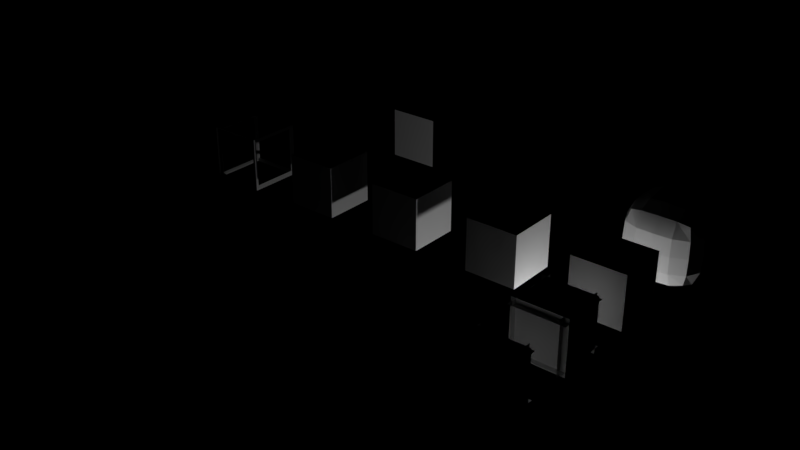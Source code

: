 # Source: colliders.blend  (saved by Blender 2.78.0; exported with 4.5.12 LTS)
import bpy
from mathutils import Matrix  # noqa: F401  (used for matrix-valued properties, if any)

bpy.ops.wm.read_factory_settings(use_empty=True)
scene = bpy.context.scene
scene.name = 'Scene'

# ---- collections
col_collection_1 = bpy.data.collections.new('Collection 1'); scene.collection.children.link(col_collection_1)
col_collection_1.hide_render = True
col_collection_1.hide_viewport = True
col_collection_2 = bpy.data.collections.new('Collection 2'); scene.collection.children.link(col_collection_2)
col_collection_2.hide_render = True
col_collection_2.hide_viewport = True
col_collection_3 = bpy.data.collections.new('Collection 3'); scene.collection.children.link(col_collection_3)
col_collection_3.hide_render = True
col_collection_3.hide_viewport = True
col_collection_4 = bpy.data.collections.new('Collection 4'); scene.collection.children.link(col_collection_4)
col_collection_5 = bpy.data.collections.new('Collection 5'); scene.collection.children.link(col_collection_5)
col_collection_5.hide_render = True
col_collection_5.hide_viewport = True
col_collection_6 = bpy.data.collections.new('Collection 6'); scene.collection.children.link(col_collection_6)
col_collection_6.hide_render = True
col_collection_6.hide_viewport = True

# ---- materials (node trees are filled in below, after node groups)
mat_material = bpy.data.materials.new('Material')
mat_material.alpha_threshold = 0.0
mat_material.use_transparent_shadow = False
mat_material.roughness = 0.5
mat_material.line_color = (0.0, 0.0, 0.0, 1.0)

# ---- material node trees

# ---- world
world_world = bpy.data.worlds.new('World'); scene.world = world_world
world_world.color = (0.0, 0.0, 0.0)
world_world.use_sun_shadow = False
world_world.sun_shadow_jitter_overblur = 0.0
world_world.cycles.sampling_method = 'MANUAL'

# ---- lights
light_point = bpy.data.lights.new('Point', 'POINT')
light_point.transmission_factor = 0.0
light_point.energy = 100.0
light_point.shadow_buffer_clip_start = 0.5
light_point.shadow_soft_size = 0.1
light_point.shadow_maximum_resolution = 0.006
light_point.use_absolute_resolution = True

# ---- meshes
me_cube = bpy.data.meshes.new('Cube')
me_cube.from_pydata([(1.5, 0.0, -0.5), (1.5, 0.0, 1.5), (-0.5, 0.0, 1.5), (-0.5, 0.0, -0.5), (1.0, 1.0, 2.682e-07), (1.0, 1.0, 1.0), (-2.384e-07, 1.0, 1.0), (2.98e-08, 1.0, 0.0)], [], [(0, 1, 2, 3), (4, 7, 6, 5), (0, 4, 5, 1), (1, 5, 6, 2), (2, 6, 7, 3), (4, 0, 3, 7)])
me_cube.materials.append(mat_material)
me_cube.use_remesh_preserve_volume = False
me_cube.use_remesh_preserve_attributes = False
me_cube.use_mirror_vertex_groups = False
me_cube.update()
me_cube_003 = bpy.data.meshes.new('Cube.003')
me_cube_003.from_pydata([(1.5, 1.0, 1.5), (1.5, 1.0, -0.5), (-0.5, 1.0, -0.5), (-0.5, 1.0, 1.5), (1.5, 0.0, 1.5), (1.5, 0.0, -0.5), (-0.5, 0.0, -0.5), (-0.5, 0.0, 1.5)], [], [(0, 1, 2, 3), (4, 7, 6, 5), (0, 4, 5, 1), (1, 5, 6, 2), (2, 6, 7, 3), (4, 0, 3, 7)])
me_cube_003.materials.append(mat_material)
me_cube_003.use_remesh_preserve_volume = False
me_cube_003.use_remesh_preserve_attributes = False
me_cube_003.use_mirror_vertex_groups = False
me_cube_003.update()
me_cube_001 = bpy.data.meshes.new('Cube.001')
me_cube_001.from_pydata([(1.5, 0.6067, 1.5), (1.5, 0.6067, -0.5), (1.5, -0.6933, 1.5), (1.5, -0.6933, -0.5), (-0.5, 0.6067, 1.5), (-0.5, 0.6067, -0.5), (-0.5, -0.6933, 1.5), (-0.5, -0.6933, -0.5)], [], [(5, 1, 3, 7), (7, 6, 4, 5), (0, 4, 6, 2), (1, 0, 2, 3), (5, 4, 0, 1), (3, 2, 6, 7)])
me_cube_001.materials.append(mat_material)
me_cube_001.use_remesh_preserve_volume = False
me_cube_001.use_remesh_preserve_attributes = False
me_cube_001.use_mirror_vertex_groups = False
me_cube_001.update()
me_cube_011 = bpy.data.meshes.new('Cube.011')
me_cube_011.from_pydata([(0.0, 1.0, 1.0), (0.0, 1.0, 0.0), (1.0, 1.0, 1.0), (1.0, 1.0, 0.0)], [], [(3, 1, 0, 2)])
_uv = me_cube_011.uv_layers.new(name='UVMap')
_uv.uv.foreach_set('vector', [0.0622, 0.9372, 0.0002993, 0.9372, 0.0002993, 0.8753, 0.0622, 0.8753])
me_cube_011.use_remesh_preserve_volume = False
me_cube_011.use_remesh_preserve_attributes = False
me_cube_011.use_mirror_vertex_groups = False
me_cube_011.update()
me_cube_010 = bpy.data.meshes.new('Cube.010')
me_cube_010.from_pydata([(0.0, 0.0, 0.0), (0.0, 0.0, 1.0), (0.0, 1.0, 0.0), (0.0, 1.0, 1.0), (1.0, 0.0, 0.0), (1.0, 0.0, 1.0), (1.0, 1.0, 0.0), (1.0, 1.0, 1.0)], [], [(0, 1, 3, 2), (2, 3, 7, 6), (6, 7, 5, 4), (4, 5, 1, 0), (2, 6, 4, 0), (7, 3, 1, 5)])
_uv = me_cube_010.uv_layers.new(name='UVMap')
_uv.uv.foreach_set('vector', [0.0002993, 0.8753, 0.0002993, 0.9372, 0.0622, 0.9372, 0.0622, 0.8753, 0.0002993, 0.8753, 0.0002993, 0.9372, 0.0622, 0.9372, 0.0622, 0.8753, 0.0622, 0.8753, 0.0622, 0.9372, 0.0002993, 0.9372, 0.0002993, 0.8753, 0.0622, 0.8753, 0.0622, 0.9372, 0.0002993, 0.9372, 0.0002993, 0.8753, 0.0002993, 0.9372, 0.0622, 0.9372, 0.0622, 0.8753, 0.0002993, 0.8753, 0.0622, 0.9372, 0.0002993, 0.9372, 0.0002993, 0.8753, 0.0622, 0.8753])
me_cube_010.use_remesh_preserve_volume = False
me_cube_010.use_remesh_preserve_attributes = False
me_cube_010.use_mirror_vertex_groups = False
me_cube_010.update()
me_cube_015 = bpy.data.meshes.new('Cube.015')
me_cube_015.from_pydata([(0.0, 0.0, 0.0), (0.0, 0.0, 1.0), (0.0, 1.0, 0.0), (0.0, 1.0, 1.0), (1.0, 0.0, 0.0), (1.0, 0.0, 1.0), (1.0, 1.0, 0.0), (1.0, 1.0, 1.0)], [], [(0, 1, 3, 2), (2, 3, 7, 6), (6, 7, 5, 4), (4, 5, 1, 0), (2, 6, 4, 0), (7, 3, 1, 5)])
_uv = me_cube_015.uv_layers.new(name='UVMap')
_uv.uv.foreach_set('vector', [0.0002993, 0.8753, 0.0002993, 0.9372, 0.0622, 0.9372, 0.0622, 0.8753, 0.0002993, 0.8753, 0.0002993, 0.9372, 0.0622, 0.9372, 0.0622, 0.8753, 0.0622, 0.8753, 0.0622, 0.9372, 0.0002993, 0.9372, 0.0002993, 0.8753, 0.0622, 0.8753, 0.0622, 0.9372, 0.0002993, 0.9372, 0.0002993, 0.8753, 0.0002993, 0.9372, 0.0622, 0.9372, 0.0622, 0.8753, 0.0002993, 0.8753, 0.0622, 0.9372, 0.0002993, 0.9372, 0.0002993, 0.8753, 0.0622, 0.8753])
me_cube_015.use_remesh_preserve_volume = False
me_cube_015.use_remesh_preserve_attributes = False
me_cube_015.use_mirror_vertex_groups = False
me_cube_015.update()
me_cube_014 = bpy.data.meshes.new('Cube.014')
me_cube_014.from_pydata([(0.0, 0.0, 0.0), (0.0, 0.0, 1.0), (0.0, 1.0, 0.0), (0.0, 1.0, 1.0), (1.0, 0.0, 0.0), (1.0, 0.0, 1.0), (1.0, 1.0, 0.0), (1.0, 1.0, 1.0)], [], [(0, 1, 3, 2), (2, 3, 7, 6), (6, 7, 5, 4), (4, 5, 1, 0), (2, 6, 4, 0), (7, 3, 1, 5)])
_uv = me_cube_014.uv_layers.new(name='UVMap')
_uv.uv.foreach_set('vector', [0.0628, 0.8753, 0.0628, 0.9372, 0.1247, 0.9372, 0.1247, 0.8753, 0.0628, 0.8753, 0.0628, 0.9372, 0.1247, 0.9372, 0.1247, 0.8753, 0.1247, 0.8753, 0.1247, 0.9372, 0.0628, 0.9372, 0.0628, 0.8753, 0.1247, 0.8753, 0.1247, 0.9372, 0.0628, 0.9372, 0.0628, 0.8753, 0.0628, 0.9372, 0.1247, 0.9372, 0.1247, 0.8753, 0.0628, 0.8753, 0.1247, 0.9372, 0.0628, 0.9372, 0.0628, 0.8753, 0.1247, 0.8753])
me_cube_014.use_remesh_preserve_volume = False
me_cube_014.use_remesh_preserve_attributes = False
me_cube_014.use_mirror_vertex_groups = False
me_cube_014.update()
me_cube_013 = bpy.data.meshes.new('Cube.013')
me_cube_013.from_pydata([(0.0, 0.0, 0.0), (0.0, 0.0, 1.0), (0.0, 1.0, 0.0), (0.0, 1.0, 1.0), (1.0, 0.0, 0.0), (1.0, 0.0, 1.0), (1.0, 1.0, 0.0), (1.0, 1.0, 1.0)], [], [(0, 1, 3, 2), (2, 3, 7, 6), (6, 7, 5, 4), (4, 5, 1, 0), (2, 6, 4, 0), (7, 3, 1, 5)])
_uv = me_cube_013.uv_layers.new(name='UVMap')
_uv.uv.foreach_set('vector', [0.0628, 0.9378, 0.0628, 0.9997, 0.1247, 0.9997, 0.1247, 0.9378, 0.0628, 0.9378, 0.0628, 0.9997, 0.1247, 0.9997, 0.1247, 0.9378, 0.1247, 0.9378, 0.1247, 0.9997, 0.0628, 0.9997, 0.0628, 0.9378, 0.1247, 0.9378, 0.1247, 0.9997, 0.0628, 0.9997, 0.0628, 0.9378, 0.0628, 0.9997, 0.1247, 0.9997, 0.1247, 0.9378, 0.0628, 0.9378, 0.1247, 0.9997, 0.0628, 0.9997, 0.0628, 0.9378, 0.1247, 0.9378])
me_cube_013.use_remesh_preserve_volume = False
me_cube_013.use_remesh_preserve_attributes = False
me_cube_013.use_mirror_vertex_groups = False
me_cube_013.update()
me_cube_009 = bpy.data.meshes.new('Cube.009')
me_cube_009.from_pydata([(-1.332, -1.332, -1.332), (-1.332, -1.332, 1.332), (-1.332, 1.332, -1.332), (-1.332, 1.332, 1.332), (1.332, -1.332, -1.332), (1.332, -1.332, 1.332), (1.332, 1.332, -1.332), (1.332, 1.332, 1.332)], [], [(0, 1, 3, 2), (2, 3, 7, 6), (6, 7, 5, 4), (4, 5, 1, 0), (2, 6, 4, 0), (7, 3, 1, 5)])
_k = {(0, 2): 0.29804, (0, 1): 0.29804, (1, 3): 0.29804, (2, 3): 0.29804, (2, 6): 0.29804, (3, 7): 0.29804, (6, 7): 0.29804, (4, 6): 0.29804, (5, 7): 0.29804, (4, 5): 0.29804, (0, 4): 0.29804, (1, 5): 0.29804}
me_cube_009.attributes.new('crease_edge', 'FLOAT', 'EDGE').data.foreach_set('value', [_k.get((min(e.vertices), max(e.vertices)), 0.0) for e in me_cube_009.edges])
me_cube_009.use_remesh_preserve_volume = False
me_cube_009.use_remesh_preserve_attributes = False
me_cube_009.use_mirror_vertex_groups = False
me_cube_009.update()
me_cube_008 = bpy.data.meshes.new('Cube.008')
me_cube_008.from_pydata([(0.09335, -0.0005, -0.0005), (0.09335, -0.0005, 1.0), (0.09335, 1.0, 1.0), (0.09335, 1.0, -0.0005), (-0.0005, 0.9067, -0.0005), (-0.0005, 0.9067, 1.0), (1.0, 0.9067, 1.0), (1.0, 0.9067, -0.0005), (0.9067, 1.0, -0.0005), (0.9067, 1.0, 1.0), (0.9067, -0.0005, 1.0), (0.9067, -0.0005, -0.0005), (1.0, 0.09335, -0.0005), (1.0, 0.09335, 1.0), (-0.0005, 0.09335, 1.0), (-0.0005, 0.09335, -0.0005), (-0.0005, 1.0, 0.09335), (1.0, 1.0, 0.09335), (1.0, -0.0005, 0.09335), (-0.0005, -0.0005, 0.09335), (1.0, 1.0, 0.9067), (-0.0005, 1.0, 0.9067), (-0.0005, -0.0005, 0.9067), (1.0, -0.0005, 0.9067)], [], [(0, 1, 2, 3), (4, 5, 6, 7), (8, 9, 10, 11), (12, 13, 14, 15), (16, 17, 18, 19), (20, 21, 22, 23)])
_uv = me_cube_008.uv_layers.new(name='UVMap')
_uv.uv.foreach_set('vector', [0.125, 4.709e-05, 0.25, 4.709e-05, 0.25, 1.0, 0.125, 1.0, 0.625, 5.472e-05, 0.75, 5.472e-05, 0.75, 1.0, 0.625, 1.0, 0.375, 5.472e-05, 0.5, 5.472e-05, 0.5, 1.0, 0.375, 1.0, 0.5, 5.472e-05, 0.625, 5.472e-05, 0.625, 1.0, 0.5, 1.0, 0.25, 5.472e-05, 0.375, 5.472e-05, 0.375, 1.0, 0.25, 1.0, 7.182e-06, 5.472e-05, 0.125, 5.472e-05, 0.125, 1.0, 7.182e-06, 1.0])
me_cube_008.use_remesh_preserve_volume = False
me_cube_008.use_remesh_preserve_attributes = False
me_cube_008.use_mirror_vertex_groups = False
me_cube_008.update()
me_cube_007 = bpy.data.meshes.new('Cube.007')
me_cube_007.from_pydata([(0.09335, -0.0005, -0.0005), (0.09335, -0.0005, 1.0), (0.09335, 1.0, 1.0), (0.09335, 1.0, -0.0005), (-0.0005, 0.9067, -0.0005), (-0.0005, 0.9067, 1.0), (1.0, 0.9067, 1.0), (1.0, 0.9067, -0.0005), (0.9067, 1.0, -0.0005), (0.9067, 1.0, 1.0), (0.9067, -0.0005, 1.0), (0.9067, -0.0005, -0.0005), (1.0, 0.09335, -0.0005), (1.0, 0.09335, 1.0), (-0.0005, 0.09335, 1.0), (-0.0005, 0.09335, -0.0005), (-0.0005, 1.0, 0.09335), (1.0, 1.0, 0.09335), (1.0, -0.0005, 0.09335), (-0.0005, -0.0005, 0.09335), (1.0, 1.0, 0.9067), (-0.0005, 1.0, 0.9067), (-0.0005, -0.0005, 0.9067), (1.0, -0.0005, 0.9067)], [], [(0, 1, 2, 3), (4, 5, 6, 7), (8, 9, 10, 11), (12, 13, 14, 15), (16, 17, 18, 19), (20, 21, 22, 23)])
_uv = me_cube_007.uv_layers.new(name='UVMap')
_uv.uv.foreach_set('vector', [0.06258, 0.9688, 0.09367, 0.9688, 0.09367, 0.9999, 0.06258, 0.9999, 0.06258, 0.9688, 0.09367, 0.9688, 0.09367, 0.9999, 0.06258, 0.9999, 0.06258, 0.9688, 0.09367, 0.9688, 0.09367, 0.9999, 0.06258, 0.9999, 0.06258, 0.9688, 0.09367, 0.9688, 0.09367, 0.9999, 0.06258, 0.9999, 0.06258, 0.9688, 0.09367, 0.9688, 0.09367, 0.9999, 0.06258, 0.9999, 0.06258, 0.9688, 0.09367, 0.9688, 0.09367, 0.9999, 0.06258, 0.9999])
me_cube_007.use_remesh_preserve_volume = False
me_cube_007.use_remesh_preserve_attributes = False
me_cube_007.use_mirror_vertex_groups = False
me_cube_007.update()
me_cube_006 = bpy.data.meshes.new('Cube.006')
me_cube_006.from_pydata([(0.09335, -0.0005, -0.0005), (0.09335, -0.0005, 1.0), (0.09335, 1.0, 1.0), (0.09335, 1.0, -0.0005), (-0.0005, 0.9067, -0.0005), (-0.0005, 0.9067, 1.0), (1.0, 0.9067, 1.0), (1.0, 0.9067, -0.0005), (0.9067, 1.0, -0.0005), (0.9067, 1.0, 1.0), (0.9067, -0.0005, 1.0), (0.9067, -0.0005, -0.0005), (1.0, 0.09335, -0.0005), (1.0, 0.09335, 1.0), (-0.0005, 0.09335, 1.0), (-0.0005, 0.09335, -0.0005), (-0.0005, 1.0, 0.09335), (1.0, 1.0, 0.09335), (1.0, -0.0005, 0.09335), (-0.0005, -0.0005, 0.09335), (1.0, 1.0, 0.9067), (-0.0005, 1.0, 0.9067), (-0.0005, -0.0005, 0.9067), (1.0, -0.0005, 0.9067)], [], [(0, 1, 2, 3), (4, 5, 6, 7), (8, 9, 10, 11), (12, 13, 14, 15), (16, 17, 18, 19), (20, 21, 22, 23)])
_uv = me_cube_006.uv_layers.new(name='UVMap')
_uv.uv.foreach_set('vector', [0.03133, 0.9688, 0.06242, 0.9688, 0.06242, 0.9999, 0.03133, 0.9999, 0.03133, 0.9688, 0.06242, 0.9688, 0.06242, 0.9999, 0.03133, 0.9999, 0.03133, 0.9688, 0.06242, 0.9688, 0.06242, 0.9999, 0.03133, 0.9999, 0.03133, 0.9688, 0.06242, 0.9688, 0.06242, 0.9999, 0.03133, 0.9999, 0.03133, 0.9688, 0.06242, 0.9688, 0.06242, 0.9999, 0.03133, 0.9999, 0.03133, 0.9688, 0.06242, 0.9688, 0.06242, 0.9999, 0.03133, 0.9999])
me_cube_006.use_remesh_preserve_volume = False
me_cube_006.use_remesh_preserve_attributes = False
me_cube_006.use_mirror_vertex_groups = False
me_cube_006.update()
me_cube_002 = bpy.data.meshes.new('Cube.002')
me_cube_002.from_pydata([(0.0, 0.0, 0.0), (0.0, 0.0, 1.0), (0.0, 1.0, 0.0), (0.0, 1.0, 1.0), (1.0, 0.0, 0.0), (1.0, 0.0, 1.0), (1.0, 1.0, 0.0), (1.0, 1.0, 1.0)], [], [(0, 1, 3, 2), (2, 3, 7, 6), (6, 7, 5, 4), (4, 5, 1, 0), (2, 6, 4, 0), (7, 3, 1, 5)])
_uv = me_cube_002.uv_layers.new(name='UVMap')
_uv.uv.foreach_set('vector', [0.0002993, 0.9378, 0.0002993, 0.9997, 0.0622, 0.9997, 0.0622, 0.9378, 0.0002993, 0.9378, 0.0002993, 0.9997, 0.0622, 0.9997, 0.0622, 0.9378, 0.0622, 0.9378, 0.0622, 0.9997, 0.0002993, 0.9997, 0.0002993, 0.9378, 0.0622, 0.9378, 0.0622, 0.9997, 0.0002993, 0.9997, 0.0002993, 0.9378, 0.0002993, 0.9997, 0.0622, 0.9997, 0.0622, 0.9378, 0.0002993, 0.9378, 0.0622, 0.9997, 0.0002993, 0.9997, 0.0002993, 0.9378, 0.0622, 0.9378])
me_cube_002.use_remesh_preserve_volume = False
me_cube_002.use_remesh_preserve_attributes = False
me_cube_002.use_mirror_vertex_groups = False
me_cube_002.update()
me_cube_004 = bpy.data.meshes.new('Cube.004')
me_cube_004.from_pydata([(-0.1, -0.7, -0.1), (-0.1, -0.7, 1.1), (-0.1, 1.7, -0.1), (-0.1, 1.7, 1.1), (1.1, -0.7, -0.1), (1.1, -0.7, 1.1), (1.1, 1.7, -0.1), (1.1, 1.7, 1.1)], [], [(0, 1, 3, 2), (2, 3, 7, 6), (6, 7, 5, 4), (4, 5, 1, 0), (2, 6, 4, 0), (7, 3, 1, 5)])
me_cube_004.use_remesh_preserve_volume = False
me_cube_004.use_remesh_preserve_attributes = False
me_cube_004.use_mirror_vertex_groups = False
me_cube_004.update()
me_cube_005 = bpy.data.meshes.new('Cube.005')
me_cube_005.from_pydata([(0.0, 0.0, 0.0), (0.0, 0.0, 1.0), (0.0, 1.0, 0.0), (0.0, 1.0, 1.0), (1.0, 0.0, 0.0), (1.0, 0.0, 1.0), (1.0, 1.0, 0.0), (1.0, 1.0, 1.0)], [], [(0, 1, 3, 2), (2, 3, 7, 6), (6, 7, 5, 4), (4, 5, 1, 0), (2, 6, 4, 0), (7, 3, 1, 5)])
_uv = me_cube_005.uv_layers.new(name='UVMap')
_uv.uv.foreach_set('vector', [0.0, 0.0, 1.0, 0.0, 1.0, 1.0, 0.0, 1.0, 0.0, 0.0, 1.0, 0.0, 1.0, 1.0, 0.0, 1.0, 0.0, 0.0, 1.0, 0.0, 1.0, 1.0, 0.0, 1.0, 0.0, 0.0, 1.0, 0.0, 1.0, 1.0, 0.0, 1.0, 0.0, 0.0, 1.0, 0.0, 1.0, 1.0, 0.0, 1.0, 0.0, 0.0, 1.0, 0.0, 1.0, 1.0, 0.0, 1.0])
me_cube_005.use_remesh_preserve_volume = False
me_cube_005.use_remesh_preserve_attributes = False
me_cube_005.use_mirror_vertex_groups = False
me_cube_005.update()

# ---- objects
ob_cube = bpy.data.objects.new('Cube', me_cube)
ob_cube_001 = bpy.data.objects.new('Cube.001', me_cube_003)
ob_cube_002 = bpy.data.objects.new('Cube.002', me_cube_001)
ob_stone1_003_justtopface = bpy.data.objects.new('Stone1.003.justtopface', me_cube_011)
ob_selector = bpy.data.objects.new('Selector', me_cube_010)
ob_stone1_003 = bpy.data.objects.new('Stone1.003', me_cube_015)
ob_stone1_002 = bpy.data.objects.new('Stone1.002', me_cube_014)
ob_stone1_001 = bpy.data.objects.new('Stone1.001', me_cube_013)
ob_cube_007 = bpy.data.objects.new('Cube.007', me_cube_009)
ob_point = bpy.data.objects.new('Point', light_point)
ob_cube_006 = bpy.data.objects.new('Cube.006', me_cube_008)
ob_block3 = bpy.data.objects.new('Block3', me_cube_007)
ob_block2 = bpy.data.objects.new('Block2', me_cube_006)
ob_stone1 = bpy.data.objects.new('Stone1', me_cube_002)
ob_cube_004 = bpy.data.objects.new('Cube.004', me_cube_004)
ob_cube_005 = bpy.data.objects.new('Cube.005', me_cube_005)

# ---- transforms, parenting, visibility, modifiers, constraints
ob_cube.location = (0.0, 0.0, 0.0)
ob_cube.lock_rotations_4d = False
ob_cube.empty_display_type = 'ARROWS'
ob_cube.lineart.crease_threshold = 0.0
ob_cube_001.location = (0.0, 0.0, 0.0)
ob_cube_001.lock_rotations_4d = False
ob_cube_001.empty_display_type = 'ARROWS'
ob_cube_001.lineart.crease_threshold = 0.0
ob_cube_002.location = (0.0, 0.0, 0.0)
ob_cube_002.lock_rotations_4d = False
ob_cube_002.empty_display_type = 'ARROWS'
ob_cube_002.lineart.crease_threshold = 0.0
ob_stone1_003_justtopface.location = (-6.074, 2.0, 0.0)
ob_stone1_003_justtopface.lineart.crease_threshold = 0.0
ob_selector.location = (-8.074, 0.0, 0.0)
ob_selector.lineart.crease_threshold = 0.0
_m = ob_selector.modifiers.new('Wireframe', 'WIREFRAME')
_m.thickness = 0.1
ob_stone1_003.location = (-6.074, 0.0, 0.0)
ob_stone1_003.lineart.crease_threshold = 0.0
ob_stone1_002.location = (-4.074, 0.0, 0.0)
ob_stone1_002.lineart.crease_threshold = 0.0
ob_stone1_001.location = (-2.0, 0.0, 0.0)
ob_stone1_001.lineart.crease_threshold = 0.0
ob_cube_007.location = (0.5, 2.5, 0.5)
ob_cube_007.scale = (0.5, 0.5, 0.5)
ob_cube_007.lineart.crease_threshold = 0.0
_m = ob_cube_007.modifiers.new('Subsurf', 'SUBSURF')
_m.uv_smooth = 'PRESERVE_CORNERS'
_m.quality = 2
_m.levels = 2
_m.show_only_control_edges = False
_m = ob_cube_007.modifiers.new('Subsurf.001', 'SUBSURF')
_m.show_render = False
_m.uv_smooth = 'PRESERVE_CORNERS'
_m.quality = 0
_m.levels = 0
_m.render_levels = 0
_m.show_only_control_edges = False
_m.use_creases = False
_m = ob_cube_007.modifiers.new('Displace', 'DISPLACE')
_m.mid_level = 0.0
_m.strength = 0.13
_m = ob_cube_007.modifiers.new('Displace.001', 'DISPLACE')
_m.strength = 0.16
ob_point.location = (0.0, 0.0, -1.198)
ob_point.lineart.crease_threshold = 0.0
ob_cube_006.location = (0.0, 2.0, 0.0)
ob_cube_006.lineart.crease_threshold = 0.0
ob_block3.location = (0.0, -3.474, 0.0)
ob_block3.lineart.crease_threshold = 0.0
ob_block2.location = (0.0, -1.707, 0.0)
ob_block2.lineart.crease_threshold = 0.0
ob_stone1.location = (0.0, 0.0, 0.0)
ob_stone1.lineart.crease_threshold = 0.0
ob_cube_004.location = (0.0, 0.0, 0.0)
ob_cube_004.lineart.crease_threshold = 0.0
ob_cube_005.location = (0.0, 0.0, 0.0)
ob_cube_005.lineart.crease_threshold = 0.0

# ---- collection membership
col_collection_1.objects.link(ob_cube)
col_collection_2.objects.link(ob_cube_001)
col_collection_3.objects.link(ob_cube_002)
col_collection_4.objects.link(ob_stone1_003_justtopface)
col_collection_4.objects.link(ob_selector)
col_collection_4.objects.link(ob_stone1_003)
col_collection_4.objects.link(ob_stone1_002)
col_collection_4.objects.link(ob_stone1_001)
col_collection_4.objects.link(ob_cube_007)
col_collection_4.objects.link(ob_point)
col_collection_4.objects.link(ob_cube_006)
col_collection_4.objects.link(ob_block3)
col_collection_4.objects.link(ob_block2)
col_collection_4.objects.link(ob_stone1)
col_collection_5.objects.link(ob_cube_004)
col_collection_6.objects.link(ob_cube_005)

# ---- scene / render settings (as saved in the file)
scene.frame_start = 1; scene.frame_end = 250; scene.frame_set(3)
scene.render.engine = 'BLENDER_EEVEE_NEXT'
scene.render.dither_intensity = 0.0
scene.render.use_bake_selected_to_active = True
scene.render.bake_margin = 1
scene.cycles.use_denoising = False
scene.cycles.samples = 128
scene.cycles.sampling_pattern = 'TABULATED_SOBOL'
scene.cycles.light_sampling_threshold = 0.0
scene.cycles.use_adaptive_sampling = False
scene.cycles.use_light_tree = False
scene.cycles.blur_glossy = 0.0
scene.cycles.sample_clamp_indirect = 0.0
scene.view_settings.view_transform = 'Standard'
bpy.context.view_layer.update()

# ---- added for rendering (the .blend has no active camera): camera
cam_auto = bpy.data.cameras.new('AutoCamera')
cam_auto.lens = 50.0
cam_auto.sensor_width = 36.0
cam_auto.clip_end = 1000.0
ob_auto_camera = bpy.data.objects.new('AutoCamera', cam_auto)
scene.collection.objects.link(ob_auto_camera)
ob_auto_camera.location = (7.65064, -13.3044, 9.26168)
ob_auto_camera.rotation_euler = (1.09748, -7.21219e-08, 0.694738)
scene.camera = ob_auto_camera
bpy.context.view_layer.update()
